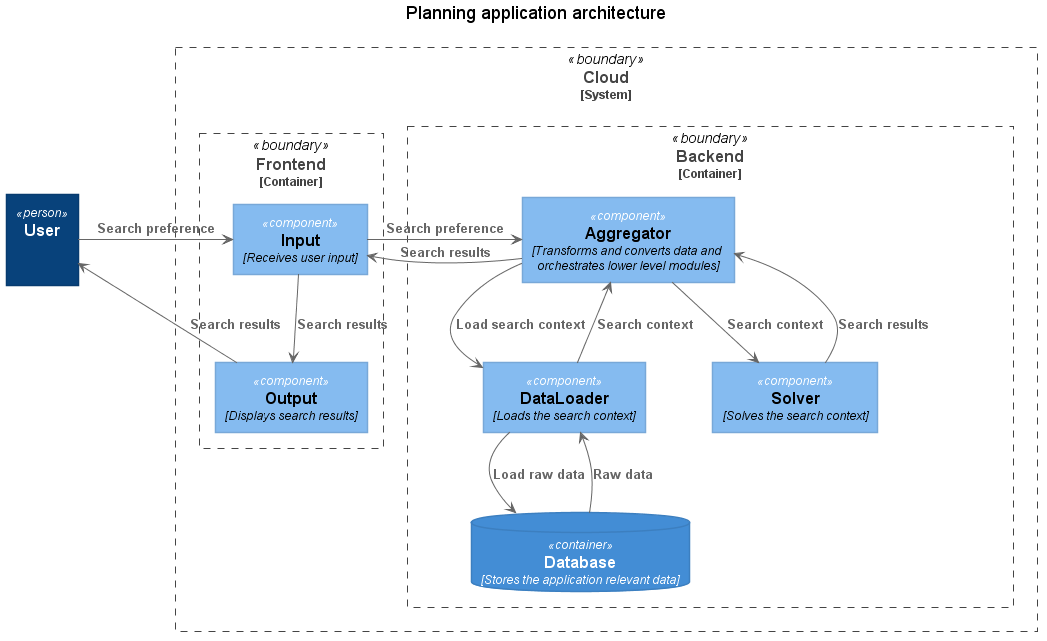

The diagram above was rendered by PlantUML. Its source (embedded in the PNG):
@startuml planning







skinparam defaultTextAlignment center

skinparam wrapWidth 200
skinparam maxMessageSize 150

skinparam rectangle {
    StereotypeFontSize 12
    shadowing false
}

skinparam database {
    StereotypeFontSize 12
    shadowing false
}

skinparam Arrow {
    Color #666666
    FontColor #666666
    FontSize 12
}

skinparam rectangle<<boundary>> {
    Shadowing false
    StereotypeFontSize 0
    FontColor #444444
    BorderColor #444444
    BorderStyle dashed
}






















skinparam rectangle<<person>> {
    StereotypeFontColor #FFFFFF
    FontColor #FFFFFF
    BackgroundColor #08427B
    BorderColor #073B6F
}

skinparam rectangle<<external_person>> {
    StereotypeFontColor #FFFFFF
    FontColor #FFFFFF
    BackgroundColor #686868
    BorderColor #8A8A8A
}

skinparam rectangle<<system>> {
    StereotypeFontColor #FFFFFF
    FontColor #FFFFFF
    BackgroundColor #1168BD
    BorderColor #3C7FC0
}

skinparam rectangle<<external_system>> {
    StereotypeFontColor #FFFFFF
    FontColor #FFFFFF
    BackgroundColor #999999
    BorderColor #8A8A8A
}

skinparam database<<system>> {
    StereotypeFontColor #FFFFFF
    FontColor #FFFFFF
    BackgroundColor #1168BD
    BorderColor #3C7FC0
}

skinparam database<<external_system>> {
    StereotypeFontColor #FFFFFF
    FontColor #FFFFFF
    BackgroundColor #999999
    BorderColor #8A8A8A
}
















skinparam rectangle<<container>> {
    StereotypeFontColor #FFFFFF
    FontColor #FFFFFF
    BackgroundColor #438DD5
    BorderColor #3C7FC0
}

skinparam database<<container>> {
    StereotypeFontColor #FFFFFF
    FontColor #FFFFFF
    BackgroundColor #438DD5
    BorderColor #3C7FC0
}












skinparam rectangle<<component>> {
    StereotypeFontColor #FFFFFF
    FontColor #000000
    BackgroundColor #85BBF0
    BorderColor #78A8D8
}

skinparam database<<component>> {
    StereotypeFontColor #FFFFFF
    FontColor #000000
    BackgroundColor #85BBF0
    BorderColor #78A8D8
}






title Planning application architecture

rectangle "==User\n\n " <<person>> as user

rectangle "==Cloud\n<size:12>[System]</size>" <<boundary>> as cloud {
    rectangle "==Frontend\n<size:12>[Container]</size>" <<boundary>> as frontEnd {
        rectangle "==Input\n//<size:12>[Receives user input]</size>//" <<component>> as input
        rectangle "==Output\n//<size:12>[Displays search results]</size>//" <<component>> as output
    }

    rectangle "==Backend\n<size:12>[Container]</size>" <<boundary>> as backEnd {
        rectangle "==Aggregator\n//<size:12>[Transforms and converts data and orchestrates lower level modules]</size>//" <<component>> as aggregator
        rectangle "==DataLoader\n//<size:12>[Loads the search context]</size>//" <<component>> as dataLoader
        database "==Database\n//<size:12>[Stores the application relevant data]</size>//" <<container>> as database
        rectangle "==Solver\n//<size:12>[Solves the search context]</size>//" <<component>> as solver

    }
}

user -RIGHT-> input : "===Search preference"
output -LEFT-> user : "===Search results"
input -DOWN-> output : "===Search results"

input -RIGHT-> aggregator : "===Search preference"
aggregator -LEFT-> input : "===Search results"

aggregator -DOWN-> dataLoader : "===Load search context"
dataLoader -UP-> aggregator : "===Search context"

aggregator -DOWN-> solver : "===Search context"
solver -UP-> aggregator : "===Search results"

dataLoader -DOWN-> database : "===Load raw data"
database -UP-> dataLoader : "===Raw data"

@enduml